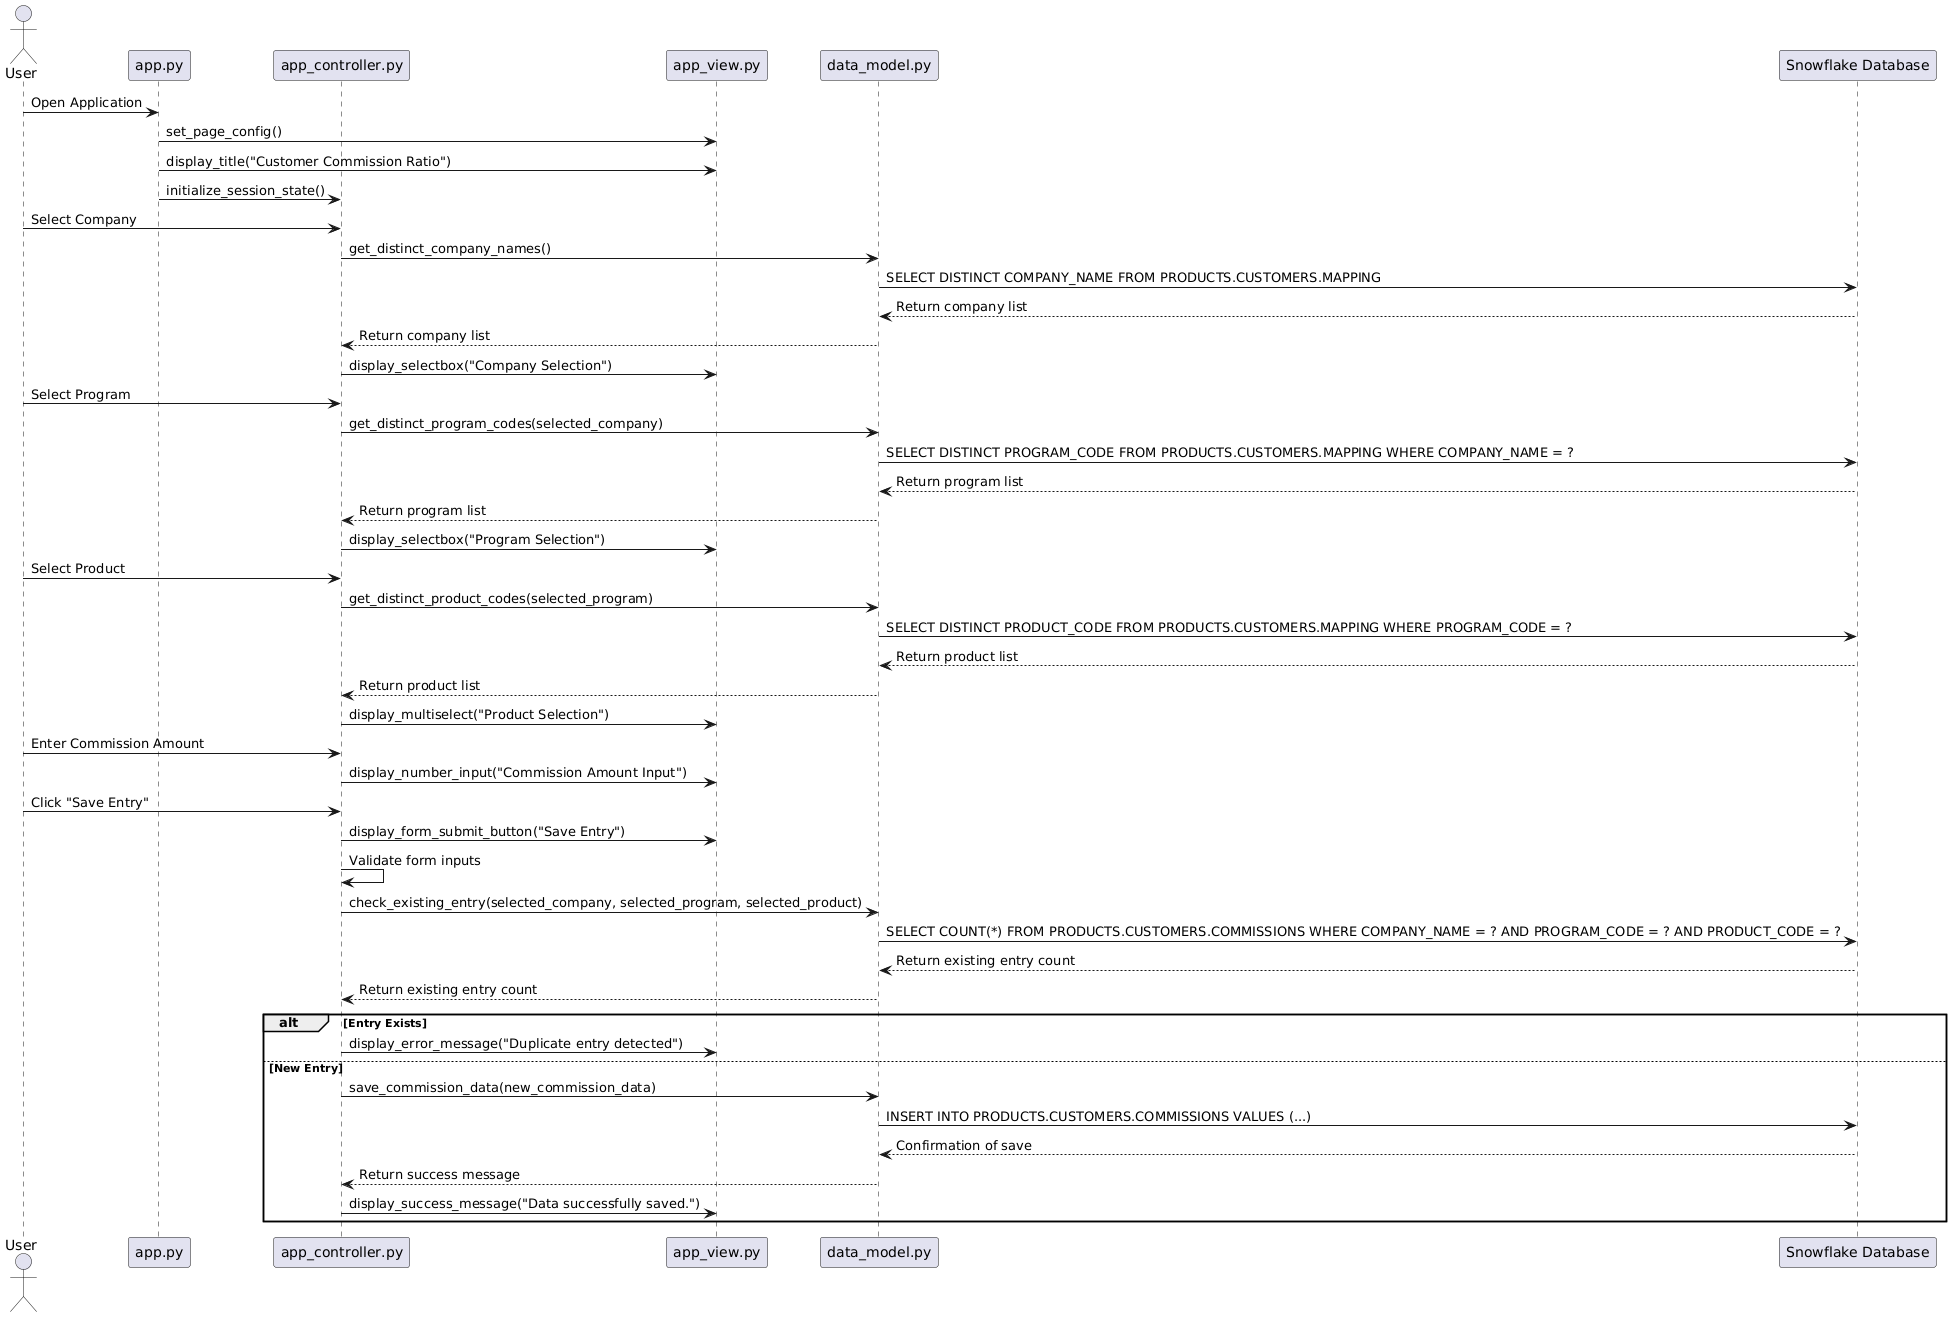

The diagram above was rendered by PlantUML. Its source (embedded in the PNG):
@startuml
actor User
participant "app.py" as App
participant "app_controller.py" as Controller
participant "app_view.py" as View
participant "data_model.py" as Model
participant "Snowflake Database" as Database

User -> App : Open Application
App -> View : set_page_config()
App -> View : display_title("Customer Commission Ratio")
App -> Controller : initialize_session_state()

User -> Controller : Select Company
Controller -> Model : get_distinct_company_names()
Model -> Database : SELECT DISTINCT COMPANY_NAME FROM PRODUCTS.CUSTOMERS.MAPPING
Database --> Model : Return company list
Model --> Controller : Return company list
Controller -> View : display_selectbox("Company Selection")

User -> Controller : Select Program
Controller -> Model : get_distinct_program_codes(selected_company)
Model -> Database : SELECT DISTINCT PROGRAM_CODE FROM PRODUCTS.CUSTOMERS.MAPPING WHERE COMPANY_NAME = ?
Database --> Model : Return program list
Model --> Controller : Return program list
Controller -> View : display_selectbox("Program Selection")

User -> Controller : Select Product
Controller -> Model : get_distinct_product_codes(selected_program)
Model -> Database : SELECT DISTINCT PRODUCT_CODE FROM PRODUCTS.CUSTOMERS.MAPPING WHERE PROGRAM_CODE = ?
Database --> Model : Return product list
Model --> Controller : Return product list
Controller -> View : display_multiselect("Product Selection")

User -> Controller : Enter Commission Amount
Controller -> View : display_number_input("Commission Amount Input")

User -> Controller : Click "Save Entry"
Controller -> View : display_form_submit_button("Save Entry")
Controller -> Controller : Validate form inputs
Controller -> Model : check_existing_entry(selected_company, selected_program, selected_product)
Model -> Database : SELECT COUNT(*) FROM PRODUCTS.CUSTOMERS.COMMISSIONS WHERE COMPANY_NAME = ? AND PROGRAM_CODE = ? AND PRODUCT_CODE = ?
Database --> Model : Return existing entry count
Model --> Controller : Return existing entry count

alt Entry Exists
    Controller -> View : display_error_message("Duplicate entry detected")
else New Entry
    Controller -> Model : save_commission_data(new_commission_data)
    Model -> Database : INSERT INTO PRODUCTS.CUSTOMERS.COMMISSIONS VALUES (...)
    Database --> Model : Confirmation of save
    Model --> Controller : Return success message
    Controller -> View : display_success_message("Data successfully saved.")
end
@enduml